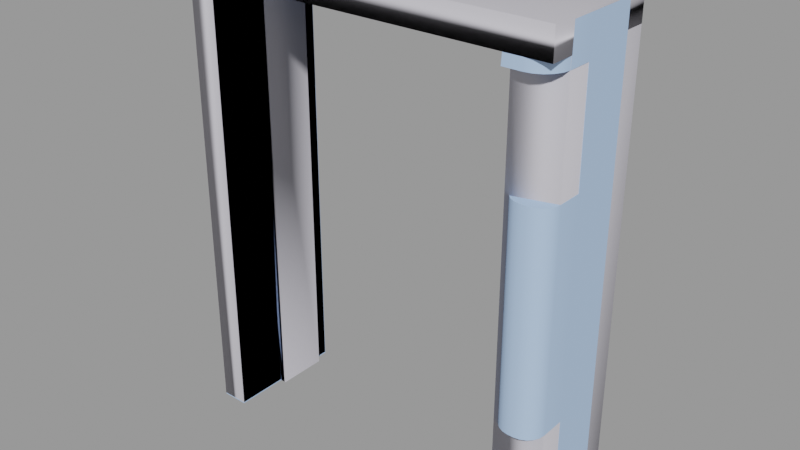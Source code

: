 # Source: blast_door_frame.blend  (saved by Blender 2.92.15; exported with 4.5.12 LTS)
import bpy
from mathutils import Matrix  # noqa: F401  (used for matrix-valued properties, if any)

bpy.ops.wm.read_factory_settings(use_empty=True)
scene = bpy.context.scene
scene.name = 'blast_door_frame.qc'

# ---- collections
col_blast_door_frame = bpy.data.collections.new('blast_door_frame'); scene.collection.children.link(col_blast_door_frame)

# ---- materials (node trees are filled in below, after node groups)
mat_blast_door_frame01 = bpy.data.materials.new('blast_door_frame01')
mat_blast_door_frame01.use_transparent_shadow = False
mat_blast_door_frame01.diffuse_color = (0.4254, 0.5917, 0.8677, 1.0)
mat_phy = bpy.data.materials.new('  phy')
mat_phy.use_transparent_shadow = False
mat_phy.diffuse_color = (0.6293, 0.6141, 0.6776, 1.0)

# ---- material node trees

# ---- meshes
me_blast_door_frame_reference = bpy.data.meshes.new('blast_door_frame_reference')
me_blast_door_frame_reference.from_pydata([(61.57, -17.99, 2.673), (47.68, -17.99, 2.673), (61.56, -17.97, -7e-06), (47.69, -17.97, -7e-06), (61.56, 13.06, 152.4), (55.47, 13.06, 152.4), (61.56, -4.26, 152.4), (60.03, -16.54, 152.4), (61.17, -14.31, 152.4), (61.56, -11.84, 152.4), (58.26, -18.31, 152.4), (56.03, -19.45, 152.4), (53.56, -19.84, 152.4), (47.8, -19.84, 152.4), (-59.38, 13.2, 152.4), (55.47, 19.88, 152.4), (-59.38, -19.86, 152.4), (45.88, 19.88, 152.4), (-59.38, 19.95, 152.4), (53.56, -19.91, 140.5), (47.64, -19.91, 140.5), (47.64, -4.26, 140.5), (61.61, -4.26, 140.5), (61.58, -11.91, 140.5), (56.03, -19.52, 140.5), (58.27, -18.39, 140.5), (60.04, -16.62, 140.5), (61.19, -14.39, 140.5), (47.68, -4.142, 2.673), (47.69, -4.142, -6e-06), (61.61, 12.88, 106.6), (61.61, -4.142, 106.6), (61.58, 12.87, 37.54), (61.58, -4.142, 37.54), (61.57, 12.96, 2.673), (61.57, -4.142, 2.673), (61.56, 12.89, -3.7e-05), (61.56, -4.142, -6e-06), (56.29, 12.89, -3.7e-05), (56.29, 19.8, -5e-06), (56.28, 12.96, 2.673), (56.28, 19.83, 2.673), (56.07, 12.87, 37.54), (56.07, 19.85, 37.54), (56.0, 12.88, 106.6), (56.0, 19.91, 106.6), (47.64, -12.07, 106.6), (47.93, -13.93, 106.6), (48.78, -15.6, 106.6), (50.11, -16.93, 106.6), (51.78, -17.78, 106.6), (53.64, -18.07, 106.6), (61.61, -12.07, 106.6), (55.61, -18.07, 106.6), (57.46, -17.78, 106.6), (59.14, -16.93, 106.6), (60.46, -15.6, 106.6), (61.32, -13.93, 106.6), (47.64, -4.142, 106.6), (47.8, -2.376, 144.0), (47.74, -2.376, -6e-06), (47.67, -4.142, 37.54), (47.69, 19.8, -5e-06), (47.68, 19.83, 2.673), (47.67, 19.85, 37.54), (47.64, 19.91, 106.6), (47.8, 19.87, 144.0), (-50.67, 19.95, 144.0), (-59.38, 19.95, -3e-06), (-50.67, 19.95, -3e-06), (61.58, -12.02, 37.54), (61.29, -13.87, 37.54), (60.44, -15.55, 37.54), (59.11, -16.87, 37.54), (57.44, -17.73, 37.54), (55.58, -18.02, 37.54), (53.66, -18.02, 37.54), (51.81, -17.73, 37.54), (50.14, -16.87, 37.54), (48.81, -15.55, 37.54), (47.96, -13.87, 37.54), (47.67, -12.02, 37.54), (47.8, -19.84, 144.0), (-50.67, -19.86, 144.0), (-59.38, -19.86, -5e-06), (-50.67, -19.86, -5e-06), (45.96, 14.59, -5e-06), (45.96, -2.376, -6e-06), (45.96, 14.59, 143.0), (45.96, -2.376, 143.0), (47.8, 14.59, 144.0), (47.74, 14.59, -5e-06), (-49.0, 14.59, 143.0), (-49.0, -2.376, 143.0), (-50.67, 14.59, 144.0), (-50.67, -2.376, 144.0), (-49.0, 14.59, -3e-06), (-49.0, -2.376, -4e-06), (-50.67, 14.59, -3e-06), (-50.67, -2.376, -4e-06)], [], [(0, 1, 2), (3, 2, 1), (4, 5, 6), (7, 8, 9), (10, 7, 9), (11, 10, 9), (12, 11, 9), (13, 12, 9), (14, 13, 9), (6, 14, 9), (5, 14, 6), (5, 15, 14), (16, 13, 14), (14, 17, 18), (15, 17, 14), (19, 20, 21), (22, 23, 21), (23, 19, 21), (19, 23, 24), (24, 23, 25), (25, 23, 26), (27, 26, 23), (28, 29, 1), (29, 3, 1), (4, 6, 30), (6, 9, 23), (22, 6, 23), (6, 22, 30), (22, 31, 30), (30, 31, 32), (32, 31, 33), (34, 32, 33), (35, 34, 33), (36, 34, 35), (37, 36, 35), (38, 39, 40), (39, 41, 40), (40, 41, 42), (43, 42, 41), (44, 42, 43), (45, 44, 43), (44, 45, 5), (5, 45, 15), (46, 47, 48), (46, 48, 49), (46, 49, 50), (46, 50, 51), (46, 51, 52), (51, 53, 52), (53, 54, 52), (54, 55, 52), (55, 56, 52), (56, 57, 52), (58, 46, 31), (31, 46, 52), (59, 60, 21), (21, 60, 58), (58, 60, 61), (28, 61, 60), (29, 28, 60), (39, 62, 41), (62, 63, 41), (41, 63, 43), (63, 64, 43), (45, 43, 64), (65, 45, 64), (66, 45, 65), (15, 45, 66), (15, 66, 17), (66, 67, 17), (18, 17, 67), (18, 67, 68), (68, 67, 69), (31, 52, 33), (52, 70, 33), (52, 71, 70), (57, 71, 52), (57, 72, 71), (56, 72, 57), (56, 73, 72), (55, 73, 56), (55, 54, 73), (54, 74, 73), (54, 53, 74), (53, 75, 74), (53, 51, 75), (75, 51, 76), (51, 77, 76), (50, 77, 51), (50, 49, 77), (49, 78, 77), (49, 48, 78), (48, 79, 78), (48, 47, 79), (47, 80, 79), (47, 46, 80), (46, 81, 80), (46, 58, 81), (58, 61, 81), (9, 8, 23), (8, 27, 23), (8, 7, 27), (7, 26, 27), (7, 10, 26), (10, 25, 26), (10, 11, 25), (11, 24, 25), (11, 12, 24), (12, 19, 24), (19, 12, 82), (20, 19, 82), (12, 13, 82), (82, 13, 83), (16, 83, 13), (16, 84, 83), (85, 83, 84), (5, 4, 44), (44, 4, 30), (44, 30, 42), (42, 30, 32), (42, 32, 40), (34, 40, 32), (40, 34, 38), (36, 38, 34), (86, 87, 88), (87, 89, 88), (90, 91, 88), (91, 86, 88), (59, 89, 60), (87, 60, 89), (92, 88, 93), (88, 89, 93), (94, 90, 92), (90, 88, 92), (59, 95, 89), (93, 89, 95), (96, 92, 97), (92, 93, 97), (94, 92, 98), (98, 92, 96), (95, 99, 93), (97, 93, 99), (99, 95, 85), (95, 83, 85), (95, 59, 83), (59, 82, 83), (91, 90, 62), (62, 90, 63), (63, 90, 64), (64, 90, 65), (90, 66, 65), (84, 16, 68), (16, 14, 68), (18, 68, 14), (21, 58, 22), (58, 31, 22), (1, 0, 28), (0, 35, 28), (72, 73, 74), (71, 72, 74), (70, 71, 74), (75, 70, 74), (70, 75, 81), (33, 70, 81), (61, 33, 81), (75, 76, 81), (81, 76, 80), (76, 77, 80), (77, 78, 80), (78, 79, 80), (37, 35, 2), (2, 35, 0), (59, 21, 82), (21, 20, 82), (67, 66, 94), (66, 90, 94), (69, 67, 98), (67, 94, 98), (61, 28, 33), (28, 35, 33)])
me_blast_door_frame_reference.polygons.foreach_set('use_smooth', [True] * 180)
_k = set([(0, 1), (0, 2), (0, 35), (1, 2), (1, 3), (1, 28), (4, 5), (4, 6), (4, 30), (5, 15), (5, 44), (6, 9), (7, 8), (7, 10), (8, 9), (10, 11), (11, 12), (12, 13), (13, 16), (14, 16), (14, 18), (15, 17), (15, 45), (16, 84), (17, 18), (18, 68), (19, 20), (19, 24), (20, 21), (20, 82), (21, 22), (21, 58), (21, 59), (22, 23), (22, 31), (23, 27), (24, 25), (25, 26), (26, 27), (28, 29), (28, 35), (28, 61), (30, 32), (31, 52), (31, 58), (32, 34), (33, 35), (33, 61), (33, 70), (34, 36), (34, 38), (35, 36), (38, 40), (39, 40), (39, 41), (40, 42), (41, 43), (41, 62), (42, 44), (43, 45), (46, 47), (46, 58), (47, 48), (48, 49), (49, 50), (50, 51), (51, 53), (52, 57), (53, 54), (54, 55), (55, 56), (56, 57), (59, 60), (59, 82), (59, 95), (60, 89), (61, 81), (62, 63), (63, 64), (64, 65), (65, 66), (66, 67), (66, 90), (67, 68), (67, 69), (67, 94), (70, 71), (71, 72), (72, 73), (73, 74), (74, 75), (75, 76), (76, 77), (77, 78), (78, 79), (79, 80), (80, 81), (82, 83), (83, 85), (83, 95), (86, 88), (87, 88), (87, 89), (88, 89), (88, 92), (89, 93), (90, 91), (90, 94), (92, 93), (92, 96), (92, 98), (93, 97), (94, 98), (95, 99)])
me_blast_door_frame_reference.attributes.new('sharp_edge', 'BOOLEAN', 'EDGE').data.foreach_set('value', [ (min(e.vertices), max(e.vertices)) in _k for e in me_blast_door_frame_reference.edges])
_uv = me_blast_door_frame_reference.uv_layers.new(name='UVMap')
_uv.uv.foreach_set('vector', [0.8168, 0.2954, 0.8162, 0.3579, 0.805, 0.2965, 0.8044, 0.3578, 0.805, 0.2965, 0.8162, 0.3579, 0.5393, 0.82, 0.5393, 0.8107, 0.5563, 0.82, 0.5707, 0.8177, 0.5673, 0.8194, 0.5636, 0.82, 0.5734, 0.815, 0.5707, 0.8177, 0.5636, 0.82, 0.5751, 0.8116, 0.5734, 0.815, 0.5636, 0.82, 0.5757, 0.8078, 0.5751, 0.8116, 0.5636, 0.82, 0.5757, 0.799, 0.5757, 0.8078, 0.5636, 0.82, 0.5398, 0.6359, 0.5757, 0.799, 0.5636, 0.82, 0.5563, 0.82, 0.5398, 0.6359, 0.5636, 0.82, 0.5393, 0.8107, 0.5398, 0.6359, 0.5563, 0.82, 0.5393, 0.8107, 0.5326, 0.8107, 0.5398, 0.6359, 0.5758, 0.6359, 0.5757, 0.799, 0.5398, 0.6359, 0.5398, 0.6359, 0.5326, 0.7961, 0.5325, 0.6359, 0.5326, 0.8107, 0.5326, 0.7961, 0.5398, 0.6359, 0.562, 0.2125, 0.5345, 0.2125, 0.5345, 0.1396, 0.5995, 0.1396, 0.5994, 0.1753, 0.5345, 0.1396, 0.5994, 0.1753, 0.562, 0.2125, 0.5345, 0.1396, 0.562, 0.2125, 0.5994, 0.1753, 0.5736, 0.2107, 0.5736, 0.2107, 0.5994, 0.1753, 0.584, 0.2054, 0.584, 0.2054, 0.5994, 0.1753, 0.5922, 0.1972, 0.5975, 0.1868, 0.5922, 0.1972, 0.5994, 0.1753, 0.8668, 0.1235, 0.871, 0.1232, 0.8681, 0.1427, 0.871, 0.1232, 0.8724, 0.1424, 0.8681, 0.1427, 0.1991, 0.9061, 0.09838, 0.9061, 0.1981, 0.6395, 0.09838, 0.9061, 0.05429, 0.9061, 0.05383, 0.837, 0.09838, 0.837, 0.09838, 0.9061, 0.05383, 0.837, 0.09838, 0.9061, 0.09838, 0.837, 0.1981, 0.6395, 0.09838, 0.837, 0.09906, 0.6395, 0.1981, 0.6395, 0.1981, 0.6395, 0.09906, 0.6395, 0.1981, 0.2376, 0.1981, 0.2376, 0.09906, 0.6395, 0.09907, 0.2376, 0.1986, 0.03471, 0.1981, 0.2376, 0.09907, 0.2376, 0.09907, 0.03471, 0.1986, 0.03471, 0.09907, 0.2376, 0.1982, 0.01915, 0.1986, 0.03471, 0.09907, 0.03471, 0.09907, 0.01915, 0.1982, 0.01915, 0.09907, 0.03471, 0.416, 0.2185, 0.4322, 0.2186, 0.4162, 0.2306, 0.4322, 0.2186, 0.4322, 0.2306, 0.4162, 0.2306, 0.4162, 0.2306, 0.4322, 0.2306, 0.4157, 0.3873, 0.4322, 0.3873, 0.4157, 0.3873, 0.4322, 0.2306, 0.4156, 0.6978, 0.4157, 0.3873, 0.4322, 0.3873, 0.4322, 0.6978, 0.4156, 0.6978, 0.4322, 0.3873, 0.4156, 0.6978, 0.4322, 0.6978, 0.4141, 0.9034, 0.4141, 0.9034, 0.4322, 0.6978, 0.4321, 0.9038, 0.5959, 0.2515, 0.5946, 0.2595, 0.5909, 0.2667, 0.5959, 0.2515, 0.5909, 0.2667, 0.5852, 0.2724, 0.5959, 0.2515, 0.5852, 0.2724, 0.578, 0.276, 0.5959, 0.2515, 0.578, 0.276, 0.5701, 0.2773, 0.5959, 0.2515, 0.5701, 0.2773, 0.5358, 0.2515, 0.5701, 0.2773, 0.5616, 0.2773, 0.5358, 0.2515, 0.5616, 0.2773, 0.5536, 0.276, 0.5358, 0.2515, 0.5536, 0.276, 0.5464, 0.2724, 0.5358, 0.2515, 0.5464, 0.2724, 0.5407, 0.2667, 0.5358, 0.2515, 0.5407, 0.2667, 0.537, 0.2595, 0.5358, 0.2515, 0.5959, 0.2252, 0.5959, 0.2515, 0.5358, 0.2252, 0.5358, 0.2252, 0.5959, 0.2515, 0.5358, 0.2515, 0.3675, 0.1167, 0.8762, 0.1172, 0.3798, 0.1234, 0.3798, 0.1234, 0.8762, 0.1172, 0.4996, 0.1237, 0.4996, 0.1237, 0.8762, 0.1172, 0.7436, 0.1236, 0.8668, 0.1235, 0.7436, 0.1236, 0.8762, 0.1172, 0.871, 0.1232, 0.8668, 0.1235, 0.8762, 0.1172, 0.4559, 0.2185, 0.4946, 0.2185, 0.4561, 0.2306, 0.4946, 0.2185, 0.4947, 0.2305, 0.4561, 0.2306, 0.4561, 0.2306, 0.4947, 0.2305, 0.4571, 0.3873, 0.4947, 0.2305, 0.4948, 0.3873, 0.4571, 0.3873, 0.4575, 0.6978, 0.4571, 0.3873, 0.4948, 0.3873, 0.4951, 0.6978, 0.4575, 0.6978, 0.4948, 0.3873, 0.4941, 0.8661, 0.4575, 0.6978, 0.4951, 0.6978, 0.4595, 0.9038, 0.4575, 0.6978, 0.4941, 0.8661, 0.4595, 0.9038, 0.4941, 0.8661, 0.5026, 0.9039, 0.4941, 0.8661, 0.9369, 0.8669, 0.5026, 0.9039, 0.976, 0.9047, 0.5026, 0.9039, 0.9369, 0.8669, 0.976, 0.9047, 0.9369, 0.8669, 0.9773, 0.2193, 0.9773, 0.2193, 0.9369, 0.8669, 0.9381, 0.2192, 0.2473, 0.5625, 0.2772, 0.5624, 0.2481, 0.8996, 0.2772, 0.5624, 0.2777, 0.8995, 0.2481, 0.8996, 0.2772, 0.5624, 0.2868, 0.8995, 0.2777, 0.8995, 0.2863, 0.5624, 0.2868, 0.8995, 0.2772, 0.5624, 0.2863, 0.5624, 0.296, 0.8995, 0.2868, 0.8995, 0.2955, 0.5624, 0.296, 0.8995, 0.2863, 0.5624, 0.2955, 0.5624, 0.3052, 0.8994, 0.296, 0.8995, 0.3047, 0.5624, 0.3052, 0.8994, 0.2955, 0.5624, 0.3047, 0.5624, 0.3138, 0.5624, 0.3052, 0.8994, 0.3138, 0.5624, 0.3143, 0.8994, 0.3052, 0.8994, 0.3138, 0.5624, 0.323, 0.5623, 0.3143, 0.8994, 0.323, 0.5623, 0.3235, 0.8994, 0.3143, 0.8994, 0.323, 0.5623, 0.3326, 0.5623, 0.3235, 0.8994, 0.3235, 0.8994, 0.3326, 0.5623, 0.3329, 0.8994, 0.3326, 0.5623, 0.342, 0.8994, 0.3329, 0.8994, 0.3418, 0.5623, 0.342, 0.8994, 0.3326, 0.5623, 0.3418, 0.5623, 0.3509, 0.5623, 0.342, 0.8994, 0.3509, 0.5623, 0.3512, 0.8994, 0.342, 0.8994, 0.3509, 0.5623, 0.3601, 0.5623, 0.3512, 0.8994, 0.3601, 0.5623, 0.3603, 0.8994, 0.3512, 0.8994, 0.3601, 0.5623, 0.3692, 0.5623, 0.3603, 0.8994, 0.3692, 0.5623, 0.3695, 0.8994, 0.3603, 0.8994, 0.3692, 0.5623, 0.3784, 0.5623, 0.3695, 0.8994, 0.3784, 0.5623, 0.3787, 0.8994, 0.3695, 0.8994, 0.3784, 0.5623, 0.4082, 0.5623, 0.3787, 0.8994, 0.4082, 0.5623, 0.4082, 0.8994, 0.3787, 0.8994, 0.2591, 0.5544, 0.2592, 0.5436, 0.3106, 0.5545, 0.2592, 0.5436, 0.3107, 0.5436, 0.3106, 0.5545, 0.2592, 0.5436, 0.2592, 0.5327, 0.3107, 0.5436, 0.2592, 0.5327, 0.3108, 0.5327, 0.3107, 0.5436, 0.2592, 0.5327, 0.2593, 0.5218, 0.3108, 0.5327, 0.2593, 0.5218, 0.3108, 0.5218, 0.3108, 0.5327, 0.2593, 0.5218, 0.2593, 0.511, 0.3108, 0.5218, 0.2593, 0.511, 0.3109, 0.511, 0.3108, 0.5218, 0.2593, 0.511, 0.2593, 0.5001, 0.3109, 0.511, 0.2593, 0.5001, 0.3109, 0.5001, 0.3109, 0.511, 0.3109, 0.5001, 0.2593, 0.5001, 0.2958, 0.4751, 0.3109, 0.4744, 0.3109, 0.5001, 0.2958, 0.4751, 0.2593, 0.5001, 0.2593, 0.4751, 0.2958, 0.4751, 0.2958, 0.4751, 0.2593, 0.4751, 0.2958, 0.04752, 0.2593, 0.009697, 0.2958, 0.04752, 0.2593, 0.4751, 0.2593, 0.009697, 0.9211, 0.009697, 0.2958, 0.04752, 0.9211, 0.04752, 0.2958, 0.04752, 0.9211, 0.009697, 0.4595, 0.9038, 0.4321, 0.9038, 0.4575, 0.6978, 0.4575, 0.6978, 0.4321, 0.9038, 0.4322, 0.6978, 0.4575, 0.6978, 0.4322, 0.6978, 0.4571, 0.3873, 0.4571, 0.3873, 0.4322, 0.6978, 0.4322, 0.3873, 0.4571, 0.3873, 0.4322, 0.3873, 0.4561, 0.2306, 0.4322, 0.2306, 0.4561, 0.2306, 0.4322, 0.3873, 0.4561, 0.2306, 0.4322, 0.2306, 0.4559, 0.2185, 0.4322, 0.2186, 0.4559, 0.2185, 0.4322, 0.2306, 0.725, 0.1468, 0.7526, 0.1468, 0.7253, 0.824, 0.7526, 0.1468, 0.7528, 0.824, 0.7253, 0.824, 0.6974, 0.8553, 0.6974, 0.1469, 0.7253, 0.824, 0.6974, 0.1469, 0.725, 0.1468, 0.7253, 0.824, 0.7807, 0.8553, 0.7528, 0.824, 0.7802, 0.1468, 0.7526, 0.1468, 0.7802, 0.1468, 0.7528, 0.824, 0.8164, 0.8241, 0.8164, 0.3935, 0.844, 0.8241, 0.8164, 0.3935, 0.844, 0.3935, 0.844, 0.8241, 0.7851, 0.85, 0.7851, 0.3656, 0.8164, 0.8241, 0.7851, 0.3656, 0.8164, 0.3935, 0.8164, 0.8241, 0.8753, 0.3656, 0.8753, 0.85, 0.844, 0.3935, 0.844, 0.8241, 0.844, 0.3935, 0.8753, 0.85, 0.6577, 0.1397, 0.6577, 0.8168, 0.6301, 0.1397, 0.6577, 0.8168, 0.6301, 0.8168, 0.6301, 0.1397, 0.6836, 0.8482, 0.6577, 0.8168, 0.6836, 0.1397, 0.6836, 0.1397, 0.6577, 0.8168, 0.6577, 0.1397, 0.6042, 0.8482, 0.6042, 0.1397, 0.6301, 0.8168, 0.6301, 0.1397, 0.6301, 0.8168, 0.6042, 0.1397, 0.9689, 0.9876, 0.4115, 0.9876, 0.9689, 0.9199, 0.4115, 0.9876, 0.4115, 0.9199, 0.9689, 0.9199, 0.4115, 0.9876, 0.0305, 0.9876, 0.4115, 0.9199, 0.0305, 0.9876, 0.0305, 0.92, 0.4115, 0.9199, 0.3646, 0.06674, 0.9965, 0.0667, 0.3646, 0.08959, 0.3646, 0.08959, 0.9965, 0.0667, 0.3764, 0.08971, 0.3764, 0.08971, 0.9965, 0.0667, 0.5293, 0.08982, 0.5293, 0.08982, 0.9965, 0.0667, 0.8324, 0.09005, 0.9965, 0.0667, 0.9965, 0.08986, 0.8324, 0.09005, 0.5758, 0.4039, 0.5758, 0.6359, 0.5325, 0.4039, 0.5758, 0.6359, 0.5398, 0.6359, 0.5325, 0.4039, 0.5325, 0.6359, 0.5325, 0.4039, 0.5398, 0.6359, 0.01706, 0.8367, 0.01776, 0.6393, 0.09838, 0.837, 0.01776, 0.6393, 0.09906, 0.6395, 0.09838, 0.837, 0.8726, 0.2939, 0.8168, 0.2954, 0.8723, 0.2456, 0.8168, 0.2954, 0.8165, 0.2447, 0.8723, 0.2456, 0.5928, 0.3272, 0.5869, 0.3331, 0.5794, 0.3369, 0.5966, 0.3198, 0.5928, 0.3272, 0.5794, 0.3369, 0.5979, 0.3115, 0.5966, 0.3198, 0.5794, 0.3369, 0.5712, 0.3382, 0.5979, 0.3115, 0.5794, 0.3369, 0.5979, 0.3115, 0.5712, 0.3382, 0.536, 0.3115, 0.5979, 0.2846, 0.5979, 0.3115, 0.536, 0.3115, 0.536, 0.2846, 0.5979, 0.2846, 0.536, 0.3115, 0.5712, 0.3382, 0.5627, 0.3382, 0.536, 0.3115, 0.536, 0.3115, 0.5627, 0.3382, 0.5373, 0.3198, 0.5627, 0.3382, 0.5544, 0.3369, 0.5373, 0.3198, 0.5544, 0.3369, 0.547, 0.3331, 0.5373, 0.3198, 0.547, 0.3331, 0.5411, 0.3272, 0.5373, 0.3198, 0.8047, 0.2435, 0.8165, 0.2447, 0.805, 0.2965, 0.805, 0.2965, 0.8165, 0.2447, 0.8168, 0.2954, 0.3675, 0.1167, 0.3798, 0.1234, 0.3673, 0.1784, 0.3798, 0.1234, 0.3796, 0.1787, 0.3673, 0.1784, 0.2412, 0.5372, 0.241, 0.8979, 0.2201, 0.5372, 0.241, 0.8979, 0.2201, 0.8979, 0.2201, 0.5372, 0.2412, 0.009648, 0.2412, 0.5372, 0.2201, 0.009648, 0.2412, 0.5372, 0.2201, 0.5372, 0.2201, 0.009648, 0.01806, 0.2376, 0.01822, 0.03468, 0.09907, 0.2376, 0.01822, 0.03468, 0.09907, 0.03471, 0.09907, 0.2376])
_uv.active_render = True
_uv = me_blast_door_frame_reference.uv_layers.new(name='lightmap')
_uv.uv.foreach_set('vector', [0.4936, 0.5151, 0.4936, 0.4321, 0.4751, 0.5151, 0.4741, 0.4311, 0.4741, 0.5141, 0.4926, 0.4311, 0.3861, 0.5151, 0.3461, 0.5151, 0.3861, 0.4321, 0.8807, 0.8622, 0.8807, 0.8807, 0.873, 0.8807, 0.8622, 0.8807, 0.87, 0.8807, 0.87, 0.8622, 0.3999, 0.3861, 0.4076, 0.3861, 0.4076, 0.3461, 0.3891, 0.3861, 0.3968, 0.3861, 0.3968, 0.3461, 0.3431, 0.7762, 0.3431, 0.8162, 0.002002, 0.8162, 0.3461, 0.6872, 0.6872, 0.6872, 0.6872, 0.6042, 0.001001, 0.7752, 0.3421, 0.7752, 0.001001, 0.8152, 0.5151, 0.3431, 0.5151, 0.002002, 0.3461, 0.3431, 0.8162, 0.6872, 0.7762, 0.6872, 0.8162, 0.3461, 0.3451, 0.001001, 0.3451, 0.3421, 0.5141, 0.001001, 0.3451, 0.6862, 0.6862, 0.6032, 0.3451, 0.6032, 0.8152, 0.3451, 0.7752, 0.3451, 0.7752, 0.6862, 0.3851, 0.4311, 0.3451, 0.4311, 0.3451, 0.5141, 0.4291, 0.5151, 0.3891, 0.5151, 0.4291, 0.4321, 0.6872, 0.5151, 0.6872, 0.4321, 0.5181, 0.5151, 0.3958, 0.3451, 0.3881, 0.3851, 0.3881, 0.3451, 0.4066, 0.3451, 0.3989, 0.3851, 0.3989, 0.3451, 0.4106, 0.3861, 0.4291, 0.3461, 0.4291, 0.3861, 0.8612, 0.8612, 0.869, 0.8612, 0.8612, 0.8797, 0.4721, 0.5151, 0.4536, 0.5151, 0.4721, 0.4321, 0.4506, 0.4321, 0.4506, 0.5151, 0.4321, 0.5151, 0.5171, 0.4311, 0.5171, 0.5141, 0.6862, 0.4311, 0.4281, 0.4311, 0.3881, 0.4311, 0.3881, 0.5141, 0.5151, 0.4291, 0.5151, 0.3461, 0.4751, 0.4291, 0.5181, 0.9022, 0.6011, 0.9022, 0.6011, 0.7332, 0.5181, 0.4291, 0.6872, 0.4291, 0.6872, 0.3461, 0.7732, 0.6872, 0.6902, 0.6872, 0.7732, 0.3461, 0.7722, 0.3451, 0.6892, 0.6862, 0.6892, 0.3451, 0.5151, 0.6902, 0.5151, 0.8592, 0.4321, 0.8592, 0.5171, 0.3451, 0.5171, 0.4281, 0.6862, 0.3451, 0.4966, 0.5151, 0.5151, 0.5151, 0.5151, 0.4321, 0.4956, 0.4311, 0.4956, 0.5141, 0.5141, 0.4311, 0.4096, 0.3451, 0.4096, 0.3851, 0.4281, 0.3451, 0.3676, 0.3861, 0.3861, 0.3861, 0.3861, 0.3461, 0.7732, 0.8807, 0.7732, 0.8622, 0.6042, 0.8807, 0.4311, 0.6892, 0.5141, 0.6892, 0.4311, 0.8582, 0.002002, 0.7732, 0.3431, 0.7732, 0.3431, 0.7332, 0.001001, 0.7322, 0.001001, 0.7722, 0.3421, 0.7322, 0.8592, 0.6872, 0.8192, 0.6872, 0.8592, 0.3461, 0.8582, 0.3451, 0.8182, 0.6862, 0.8182, 0.3451, 0.7224, 0.8915, 0.7302, 0.8915, 0.7302, 0.8837, 0.6549, 0.8837, 0.6549, 0.9022, 0.6472, 0.9022, 0.3753, 0.3891, 0.3753, 0.4291, 0.3676, 0.4291, 0.3861, 0.3891, 0.3861, 0.4291, 0.3783, 0.4291, 0.8622, 0.7302, 0.9022, 0.7302, 0.9022, 0.6902, 0.3461, 0.4291, 0.3538, 0.4291, 0.3538, 0.3891, 0.3568, 0.4291, 0.3646, 0.4291, 0.3646, 0.3891, 0.7087, 0.8837, 0.7087, 0.8915, 0.6687, 0.8915, 0.6579, 0.9022, 0.6657, 0.9022, 0.6657, 0.8837, 0.7194, 0.8837, 0.7194, 0.8915, 0.7117, 0.8915, 0.4721, 0.4291, 0.4321, 0.4291, 0.4721, 0.3461, 0.4711, 0.3451, 0.4311, 0.4281, 0.4311, 0.3451, 0.9482, 0.3431, 0.9667, 0.002002, 0.9667, 0.3431, 0.3431, 0.3461, 0.002002, 0.5151, 0.3431, 0.5151, 0.171, 0.002002, 0.002002, 0.3431, 0.171, 0.3431, 0.6032, 0.8612, 0.7722, 0.8612, 0.6032, 0.8797, 0.872, 0.8612, 0.872, 0.8797, 0.8797, 0.8612, 0.3646, 0.3861, 0.3646, 0.3461, 0.3461, 0.3861, 0.3636, 0.3451, 0.3451, 0.3451, 0.3451, 0.3851, 0.9452, 0.6872, 0.9052, 0.6872, 0.9452, 0.5181, 0.9042, 0.6862, 0.9042, 0.5171, 0.9442, 0.5171, 0.5181, 0.7302, 0.8592, 0.7302, 0.8592, 0.6902, 0.5171, 0.6892, 0.5171, 0.7292, 0.8582, 0.6892, 0.3461, 0.9022, 0.5151, 0.8622, 0.5151, 0.9022, 0.6001, 0.7322, 0.5171, 0.9012, 0.5171, 0.7322, 0.4741, 0.4281, 0.5141, 0.3451, 0.4741, 0.3451, 0.3431, 0.9052, 0.002002, 0.9452, 0.3431, 0.9452, 0.7762, 0.3431, 0.8592, 0.002002, 0.8592, 0.3431, 0.6872, 0.5181, 0.6872, 0.6011, 0.3461, 0.6011, 0.9452, 0.7332, 0.6042, 0.7732, 0.9452, 0.7732, 0.9022, 0.6872, 0.8622, 0.6872, 0.9022, 0.3461, 0.002002, 0.9022, 0.3431, 0.9022, 0.3431, 0.8622, 0.002002, 0.9882, 0.3431, 0.9805, 0.3431, 0.9882, 0.9882, 0.3431, 0.9882, 0.002002, 0.9805, 0.3431, 0.002002, 0.9775, 0.3431, 0.9697, 0.3431, 0.9775, 0.001001, 0.9687, 0.3421, 0.9687, 0.001001, 0.9765, 0.9775, 0.3461, 0.9697, 0.6872, 0.9775, 0.6872, 0.9687, 0.3451, 0.9687, 0.6862, 0.9765, 0.3451, 0.3431, 0.9667, 0.3431, 0.959, 0.002002, 0.9667, 0.9775, 0.002002, 0.9775, 0.3431, 0.9697, 0.3431, 0.6872, 0.9667, 0.6872, 0.959, 0.3461, 0.9667, 0.6862, 0.958, 0.3451, 0.958, 0.3451, 0.9657, 0.9687, 0.001001, 0.9765, 0.001001, 0.9687, 0.3421, 0.001001, 0.9657, 0.3421, 0.958, 0.001001, 0.958, 0.9667, 0.3461, 0.959, 0.6872, 0.9667, 0.6872, 0.958, 0.3451, 0.958, 0.6862, 0.9657, 0.3451, 0.6872, 0.956, 0.6872, 0.9482, 0.3461, 0.956, 0.6862, 0.9472, 0.3451, 0.9472, 0.3451, 0.955, 0.956, 0.6872, 0.9482, 0.6872, 0.956, 0.3461, 0.9472, 0.6862, 0.9472, 0.3451, 0.955, 0.3451, 0.3431, 0.956, 0.3431, 0.9482, 0.002002, 0.956, 0.3421, 0.9472, 0.001001, 0.9472, 0.001001, 0.955, 0.9795, 0.001001, 0.9872, 0.001001, 0.9795, 0.3421, 0.3421, 0.9795, 0.001001, 0.9795, 0.001001, 0.9872, 0.8612, 0.3451, 0.9012, 0.3451, 0.8612, 0.6862, 0.3421, 0.8612, 0.001001, 0.8612, 0.001001, 0.9012, 0.8055, 0.9452, 0.7977, 0.9452, 0.8055, 0.8622, 0.8162, 0.8622, 0.8162, 0.9452, 0.8085, 0.9452, 0.7967, 0.8612, 0.8044, 0.8612, 0.7967, 0.9442, 0.8075, 0.9442, 0.8075, 0.8612, 0.8152, 0.8612, 0.7839, 0.9452, 0.7762, 0.9452, 0.7839, 0.8622, 0.7752, 0.9442, 0.7752, 0.8612, 0.7829, 0.8612, 0.7947, 0.9452, 0.7869, 0.9452, 0.7947, 0.8622, 0.7859, 0.9442, 0.7859, 0.8612, 0.7937, 0.8612, 0.8915, 0.8592, 0.8837, 0.8592, 0.8915, 0.7762, 0.8827, 0.8582, 0.8827, 0.7752, 0.8905, 0.7752, 0.3891, 0.4291, 0.4291, 0.3891, 0.4291, 0.4291, 0.3666, 0.3451, 0.3666, 0.3851, 0.3851, 0.3451, 0.4281, 0.3881, 0.3881, 0.3881, 0.3881, 0.4281, 0.001001, 0.9042, 0.001001, 0.9442, 0.3421, 0.9042, 0.8582, 0.001001, 0.7752, 0.001001, 0.7752, 0.3421, 0.3431, 0.6902, 0.002002, 0.7302, 0.3431, 0.7302, 0.3451, 0.5171, 0.6862, 0.5171, 0.3451, 0.6001, 0.9452, 0.3431, 0.9052, 0.3431, 0.9452, 0.002002, 0.9442, 0.001001, 0.9042, 0.3421, 0.9042, 0.001001, 0.6872, 0.9452, 0.6872, 0.9052, 0.3461, 0.9452, 0.3451, 0.9442, 0.6862, 0.9042, 0.3451, 0.9042, 0.9452, 0.5151, 0.9052, 0.5151, 0.9452, 0.3461, 0.9042, 0.3451, 0.9442, 0.3451, 0.9042, 0.5141, 0.6442, 0.9022, 0.6042, 0.9022, 0.6442, 0.8837, 0.6032, 0.8827, 0.6432, 0.8827, 0.6032, 0.9012, 0.3431, 0.6011, 0.3431, 0.5181, 0.002002, 0.6011, 0.7732, 0.002002, 0.7732, 0.3431, 0.6902, 0.3431, 0.9912, 0.6872, 0.999, 0.3461, 0.999, 0.6872, 0.6872, 0.9697, 0.6872, 0.9775, 0.3461, 0.9775, 0.9657, 0.001001, 0.9472, 0.001001, 0.9472, 0.3421, 0.3451, 0.9687, 0.3451, 0.9765, 0.6862, 0.9687, 0.6872, 0.3431, 0.6872, 0.002002, 0.6042, 0.3431, 0.6862, 0.001001, 0.6032, 0.001001, 0.6032, 0.3421, 0.3431, 0.9912, 0.002002, 0.999, 0.3431, 0.999, 0.9805, 0.6872, 0.9882, 0.6872, 0.9882, 0.3461, 0.001001, 0.998, 0.3421, 0.9902, 0.001001, 0.9902, 0.9795, 0.3451, 0.9795, 0.6862, 0.9872, 0.3451, 0.001001, 0.5171, 0.3421, 0.5171, 0.001001, 0.6001, 0.7722, 0.001001, 0.6892, 0.001001, 0.6892, 0.3421, 0.6872, 0.9805, 0.6872, 0.9882, 0.3461, 0.9882, 0.9912, 0.3431, 0.999, 0.002002, 0.999, 0.3431, 0.3451, 0.9872, 0.6862, 0.9795, 0.3451, 0.9795, 0.9902, 0.001001, 0.9902, 0.3421, 0.998, 0.001001, 0.3431, 0.6872, 0.002002, 0.6872, 0.3431, 0.6042, 0.001001, 0.6862, 0.001001, 0.6032, 0.3421, 0.6032, 0.6011, 0.3431, 0.6011, 0.002002, 0.5181, 0.3431, 0.6001, 0.001001, 0.5171, 0.001001, 0.5171, 0.3421, 0.6032, 0.7322, 0.9442, 0.7322, 0.6032, 0.7722, 0.998, 0.3451, 0.9902, 0.6862, 0.9902, 0.3451, 0.001001, 0.5141, 0.3421, 0.3451, 0.001001, 0.3451, 0.001001, 0.3421, 0.17, 0.001001, 0.001001, 0.001001, 0.3451, 0.9012, 0.3451, 0.8612, 0.5141, 0.8612, 0.3431, 0.3431, 0.3431, 0.002002, 0.174, 0.3431, 0.3421, 0.001001, 0.173, 0.001001, 0.173, 0.3421, 0.001001, 0.6892, 0.3421, 0.6892, 0.001001, 0.7292, 0.4291, 0.8592, 0.4291, 0.6902, 0.3461, 0.8592, 0.4281, 0.6892, 0.3451, 0.6892, 0.3451, 0.8582, 0.8592, 0.8592, 0.8592, 0.7762, 0.7762, 0.8592, 0.8582, 0.7752, 0.7752, 0.7752, 0.7752, 0.8582, 0.7292, 0.8827, 0.7214, 0.8827, 0.7214, 0.8905, 0.6539, 0.8827, 0.6462, 0.8827, 0.6462, 0.9012, 0.3743, 0.3881, 0.3666, 0.3881, 0.3666, 0.4281, 0.3851, 0.3881, 0.3773, 0.4281, 0.3773, 0.3881, 0.9012, 0.6892, 0.8612, 0.6892, 0.8612, 0.7292, 0.8192, 0.9452, 0.8592, 0.9452, 0.8592, 0.8622, 0.8182, 0.8612, 0.8182, 0.9442, 0.8582, 0.8612, 0.3528, 0.3881, 0.3451, 0.3881, 0.3451, 0.4281, 0.3636, 0.3881, 0.3558, 0.4281, 0.3558, 0.3881, 0.6677, 0.8905, 0.6677, 0.8827, 0.7077, 0.8827, 0.6647, 0.8827, 0.6569, 0.8827, 0.6569, 0.9012, 0.7184, 0.8827, 0.7107, 0.8827, 0.7107, 0.8905, 0.4311, 0.4311, 0.4496, 0.4311, 0.4311, 0.5141, 0.4711, 0.4311, 0.4526, 0.5141, 0.4526, 0.4311, 0.8622, 0.8592, 0.8807, 0.8592, 0.8807, 0.7762, 0.8612, 0.8582, 0.8612, 0.7752, 0.8797, 0.7752, 0.3431, 0.8592, 0.002002, 0.8592, 0.3431, 0.8192, 0.001001, 0.8582, 0.001001, 0.8182, 0.3421, 0.8182, 0.9022, 0.3431, 0.9022, 0.002002, 0.8622, 0.3431, 0.9012, 0.001001, 0.8612, 0.001001, 0.8612, 0.3421, 0.7732, 0.8592, 0.6042, 0.8592, 0.7732, 0.7762, 0.6032, 0.8582, 0.6032, 0.7752, 0.7722, 0.7752])
me_blast_door_frame_reference.materials.append(mat_blast_door_frame01)
me_blast_door_frame_reference.use_remesh_fix_poles = True
me_blast_door_frame_reference.use_remesh_preserve_attributes = False
me_blast_door_frame_reference.use_mirror_vertex_groups = False
me_blast_door_frame_reference.update()
me_blast_door_frame_reference.normals_split_custom_set([tuple(v) for v in zip(*[iter([-1.374e-07, -1.0, -0.009672, -1.374e-07, -1.0, -0.009672, -1.374e-07, -1.0, -0.009672, 0.0, -1.0, -0.00967, 0.0, -1.0, -0.00967, 0.0, -1.0, -0.00967, -4.635e-06, 2.644e-06, 1.0, -1.264e-06, 6.795e-07, 1.0, -4.984e-07, 9.119e-07, 1.0, -1.877e-05, 0.0, 1.0, 3.153e-05, 0.0, 1.0, 7.927e-07, 3.919e-08, 1.0, -2.414e-06, 0.0, 1.0, -1.877e-05, 0.0, 1.0, 7.927e-07, 3.919e-08, 1.0, 0.0, 0.0, 1.0, -2.414e-06, 0.0, 1.0, 7.927e-07, 3.919e-08, 1.0, 4.181e-06, 0.0, 1.0, 0.0, 0.0, 1.0, 7.927e-07, 3.919e-08, 1.0, 3.653e-07, 1.619e-07, 1.0, 4.181e-06, 0.0, 1.0, 7.927e-07, 3.919e-08, 1.0, 1.326e-07, 2.313e-07, 1.0, 3.653e-07, 1.619e-07, 1.0, 7.927e-07, 3.919e-08, 1.0, -4.984e-07, 9.119e-07, 1.0, 1.326e-07, 2.313e-07, 1.0, 7.927e-07, 3.919e-08, 1.0, -1.264e-06, 6.795e-07, 1.0, 1.326e-07, 2.313e-07, 1.0, -4.984e-07, 9.119e-07, 1.0, -1.264e-06, 6.795e-07, 1.0, -1.501e-07, -2.155e-06, 1.0, 1.326e-07, 2.313e-07, 1.0, 2.756e-07, 4.615e-07, 1.0, 3.653e-07, 1.619e-07, 1.0, 1.326e-07, 2.313e-07, 1.0, 1.326e-07, 2.313e-07, 1.0, 1.969e-09, 0.0, 1.0, 9.671e-08, 0.0, 1.0, -1.501e-07, -2.155e-06, 1.0, 1.969e-09, 0.0, 1.0, 1.326e-07, 2.313e-07, 1.0, 1.086e-06, 0.0, -1.0, 0.0, 0.0, -1.0, 1.271e-06, 0.0, -1.0, 0.0, 0.0, -1.0, -2.694e-06, 0.0, -1.0, 1.271e-06, 0.0, -1.0, -2.694e-06, 0.0, -1.0, 1.086e-06, 0.0, -1.0, 1.271e-06, 0.0, -1.0, 1.086e-06, 0.0, -1.0, -2.694e-06, 0.0, -1.0, -1.898e-06, 0.0, -1.0, -1.898e-06, 0.0, -1.0, -2.694e-06, 0.0, -1.0, -1.015e-05, 0.0, -1.0, -1.015e-05, 0.0, -1.0, -2.694e-06, 0.0, -1.0, -3.493e-06, 0.0, -1.0, -6.304e-05, 0.0, -1.0, -3.493e-06, 0.0, -1.0, -2.694e-06, 0.0, -1.0, -1.0, -1.648e-06, -0.004895, -1.0, -1.749e-06, -0.004895, -1.0, -2.376e-06, -0.004894, -1.0, -1.749e-06, -0.004895, -1.0, -2.477e-06, -0.004894, -1.0, -2.376e-06, -0.004894, 1.0, 0.0008629, 0.001148, 1.0, -0.001642, 0.003336, 1.0, 0.0009593, 0.0009232, 1.0, -0.001642, 0.003336, 0.9968, -0.07997, 0.003149, 0.9968, -0.08032, 0.003173, 1.0, -0.001666, 0.00336, 1.0, -0.001642, 0.003336, 0.9968, -0.08032, 0.003173, 1.0, -0.001642, 0.003336, 1.0, -0.001666, 0.00336, 1.0, 0.0009593, 0.0009232, 1.0, -0.001666, 0.00336, 1.0, 0.0008909, 0.0008118, 1.0, 0.0009593, 0.0009232, 1.0, 0.0009593, 0.0009232, 1.0, 0.0008909, 0.0008118, 1.0, 4.601e-07, -0.0003784, 1.0, 4.601e-07, -0.0003784, 1.0, 0.0008909, 0.0008118, 1.0, 5.953e-07, -0.0003794, 1.0, -5.139e-06, -0.0004083, 1.0, 4.601e-07, -0.0003784, 1.0, 5.953e-07, -0.0003794, 1.0, 5.622e-08, -0.0007823, 1.0, -5.139e-06, -0.0004083, 1.0, 5.953e-07, -0.0003794, 1.0, 6.237e-07, -0.004891, 1.0, -5.139e-06, -0.0004083, 1.0, 5.622e-08, -0.0007823, 1.0, 1.083e-06, -0.004886, 1.0, 1.341e-06, -0.004886, 1.0, 1.427e-06, -0.002298, 1.0, 1.652e-06, 0.003672, 1.0, 1.652e-06, 0.003672, 1.0, 1.463e-07, 0.006213, 1.0, -2.753e-07, 0.003671, 1.0, 1.341e-06, 0.00629, 1.0, -6.92e-07, 0.006513, 1.0, -6.92e-07, 0.006513, 1.0, 1.341e-06, 0.00629, 1.0, 7.967e-06, 0.0007656, 1.0, -1.148e-06, 0.0007664, 1.0, 7.967e-06, 0.0007656, 1.0, 1.341e-06, 0.00629, 1.0, -1.079e-06, 0.0008702, 1.0, 7.967e-06, 0.0007656, 1.0, -1.148e-06, 0.0007664, 1.0, -5.388e-07, 0.0008785, 1.0, -1.079e-06, 0.0008702, 1.0, -1.148e-06, 0.0007664, 1.0, -1.079e-06, 0.0008702, 1.0, -5.388e-07, 0.0008785, 0.9999, 0.0001933, 0.01148, 0.9999, 0.0001933, 0.01148, 1.0, -5.388e-07, 0.0008785, 0.9999, -0.0003551, 0.0114, -3.615e-07, 0.0, 1.0, 0.0, 0.0, 1.0, -9.122e-06, 0.0, 1.0, -3.615e-07, 0.0, 1.0, -9.122e-06, 0.0, 1.0, -1.073e-06, 0.0, 1.0, -3.615e-07, 0.0, 1.0, -1.073e-06, 0.0, 1.0, -4.754e-06, 0.0, 1.0, -3.615e-07, 0.0, 1.0, -4.754e-06, 0.0, 1.0, -3.662e-07, 0.0, 1.0, -3.615e-07, 0.0, 1.0, -3.662e-07, 0.0, 1.0, -1.252e-07, 0.0, 1.0, -3.662e-07, 0.0, 1.0, -2.746e-06, 0.0, 1.0, -1.252e-07, 0.0, 1.0, -2.746e-06, 0.0, 1.0, -7.482e-06, 0.0, 1.0, -1.252e-07, 0.0, 1.0, -7.482e-06, 0.0, 1.0, 1.591e-05, 0.0, 1.0, -1.252e-07, 0.0, 1.0, 1.591e-05, 0.0, 1.0, -1.824e-05, 0.0, 1.0, -1.252e-07, 0.0, 1.0, -1.824e-05, 0.0, 1.0, 0.0, 0.0, 1.0, -1.252e-07, 0.0, 1.0, 0.0, 0.0, 1.0, -3.615e-07, 0.0, 1.0, 2.472e-07, 0.0, 1.0, 2.472e-07, 0.0, 1.0, -3.615e-07, 0.0, 1.0, -1.252e-07, 0.0, 1.0, -0.9979, 0.06455, 3.439e-05, -0.9979, 0.06458, 3.518e-05, -0.9979, 0.06456, 3.501e-05, -0.9979, 0.06456, 3.501e-05, -0.9979, 0.06458, 3.518e-05, -0.9995, 0.03229, -0.0001714, -0.9995, 0.03229, -0.0001714, -0.9979, 0.06458, 3.518e-05, -0.9995, 0.0323, -0.000172, -0.9979, 0.06456, 3.251e-05, -0.9995, 0.0323, -0.000172, -0.9979, 0.06458, 3.518e-05, -0.9979, 0.06454, 3.225e-05, -0.9979, 0.06456, 3.251e-05, -0.9979, 0.06458, 3.518e-05, 0.0, 1.0, -0.009668, 0.0, 1.0, -0.009668, -1.069e-07, 1.0, -0.0007519, 1.944e-09, 1.0, -0.009671, -1.639e-06, 1.0, -0.0008274, -2.314e-08, 1.0, -0.0009375, -2.314e-08, 1.0, -0.0009375, -1.639e-06, 1.0, -0.0008274, 3.059e-11, 1.0, -0.0007475, -1.639e-06, 1.0, -0.0008274, 0.0, 1.0, -0.0007475, 3.059e-11, 1.0, -0.0007475, -2.478e-05, 1.0, -0.0004376, 3.059e-11, 1.0, -0.0007475, 0.0, 1.0, -0.0007475, -3.973e-09, 1.0, -0.0002793, -2.478e-05, 1.0, -0.0004376, 0.0, 1.0, -0.0007475, 0.0002576, 1.0, -0.0001377, -2.478e-05, 1.0, -0.0004376, -3.973e-09, 1.0, -0.0002793, 0.0002887, 1.0, -0.0001709, -2.478e-05, 1.0, -0.0004376, 0.0002576, 1.0, -0.0001377, 0.0002887, 1.0, -0.0001709, 0.0002576, 1.0, -0.0001377, 0.000704, 1.0, -0.0005538, 0.0002576, 1.0, -0.0001377, -4.701e-05, 1.0, -4.393e-05, 0.000704, 1.0, -0.0005538, 5.478e-05, 1.0, 5.691e-05, 0.000704, 1.0, -0.0005538, -4.701e-05, 1.0, -4.393e-05, 5.478e-05, 1.0, 5.691e-05, -4.701e-05, 1.0, -4.393e-05, -1.707e-07, 1.0, 6.896e-08, 0.0, 1.0, 2.499e-08, 0.0, 1.0, 2.499e-08, 0.0, 1.0, 2.499e-08, 1.0, 0.0008909, 0.0008118, 0.9969, -0.07849, -0.0004394, 1.0, 5.953e-07, -0.0003794, 0.9969, -0.07849, -0.0004394, 0.9969, -0.07842, -0.0004392, 1.0, 5.953e-07, -0.0003794, 0.9969, -0.07849, -0.0004394, 0.9511, -0.309, -0.0005955, 0.9969, -0.07842, -0.0004392, 0.951, -0.3091, -0.0005956, 0.9511, -0.309, -0.0005955, 0.9969, -0.07849, -0.0004394, 0.951, -0.3091, -0.0005956, 0.809, -0.5878, -0.0007514, 0.9511, -0.309, -0.0005955, 0.809, -0.5878, -0.0007514, 0.809, -0.5878, -0.0007514, 0.951, -0.3091, -0.0005956, 0.809, -0.5878, -0.0007514, 0.5878, -0.809, -0.0008338, 0.809, -0.5878, -0.0007514, 0.5878, -0.809, -0.0008338, 0.5878, -0.809, -0.0008338, 0.809, -0.5878, -0.0007514, 0.5878, -0.809, -0.0008338, 0.309, -0.9511, -0.0008346, 0.5878, -0.809, -0.0008338, 0.309, -0.9511, -0.0008346, 0.309, -0.9511, -0.0008346, 0.5878, -0.809, -0.0008338, 0.309, -0.9511, -0.0008346, 0.07848, -0.9969, -0.0007813, 0.309, -0.9511, -0.0008346, 0.07848, -0.9969, -0.0007813, 0.07844, -0.9969, -0.0007812, 0.309, -0.9511, -0.0008346, 0.07848, -0.9969, -0.0007813, -0.07848, -0.9969, -0.0007811, 0.07844, -0.9969, -0.0007812, 0.07844, -0.9969, -0.0007812, -0.07848, -0.9969, -0.0007811, -0.07844, -0.9969, -0.0007811, -0.07848, -0.9969, -0.0007811, -0.309, -0.9511, -0.0008339, -0.07844, -0.9969, -0.0007811, -0.309, -0.9511, -0.0008338, -0.309, -0.9511, -0.0008339, -0.07848, -0.9969, -0.0007811, -0.309, -0.9511, -0.0008338, -0.5878, -0.809, -0.0008324, -0.309, -0.9511, -0.0008339, -0.5878, -0.809, -0.0008324, -0.5878, -0.809, -0.0008324, -0.309, -0.9511, -0.0008339, -0.5878, -0.809, -0.0008324, -0.809, -0.5878, -0.0007495, -0.5878, -0.809, -0.0008324, -0.809, -0.5878, -0.0007495, -0.809, -0.5878, -0.0007495, -0.5878, -0.809, -0.0008324, -0.809, -0.5878, -0.0007495, -0.951, -0.3091, -0.0005932, -0.809, -0.5878, -0.0007495, -0.951, -0.3091, -0.0005932, -0.9511, -0.309, -0.0005928, -0.809, -0.5878, -0.0007495, -0.951, -0.3091, -0.0005932, -0.9969, -0.07848, -0.0004365, -0.9511, -0.309, -0.0005928, -0.9969, -0.07848, -0.0004365, -0.9969, -0.07842, -0.0004353, -0.9511, -0.309, -0.0005928, -0.9969, -0.07848, -0.0004365, -0.9995, 0.03229, -0.0001714, -0.9969, -0.07842, -0.0004353, -0.9995, 0.03229, -0.0001714, -0.9995, 0.0323, -0.000172, -0.9969, -0.07842, -0.0004353, 0.9968, -0.07997, 0.003149, 0.9506, -0.3103, 0.003625, 0.9968, -0.08032, 0.003173, 0.9506, -0.3103, 0.003625, 0.9507, -0.3101, 0.003654, 0.9968, -0.08032, 0.003173, 0.9506, -0.3103, 0.003625, 0.8084, -0.5887, 0.004793, 0.9507, -0.3101, 0.003654, 0.8084, -0.5887, 0.004793, 0.8085, -0.5884, 0.004829, 0.9507, -0.3101, 0.003654, 0.8084, -0.5887, 0.004793, 0.587, -0.8096, 0.005682, 0.8085, -0.5884, 0.004829, 0.587, -0.8096, 0.005682, 0.5875, -0.8092, 0.00577, 0.8085, -0.5884, 0.004829, 0.587, -0.8096, 0.005682, 0.3093, -0.951, 0.006371, 0.5875, -0.8092, 0.00577, 0.3093, -0.951, 0.006371, 0.3086, -0.9512, 0.006267, 0.5875, -0.8092, 0.00577, 0.3093, -0.951, 0.006371, 0.07601, -0.9971, 0.0066, 0.3086, -0.9512, 0.006267, 0.07601, -0.9971, 0.0066, 0.0761, -0.9971, 0.006327, 0.3086, -0.9512, 0.006267, 0.0761, -0.9971, 0.006327, 0.07601, -0.9971, 0.0066, 0.0002373, -1.0, -5.038e-05, -0.00474, -1.0, 0.006428, 0.0761, -0.9971, 0.006327, 0.0002373, -1.0, -5.038e-05, 0.07601, -0.9971, 0.0066, 0.0002399, -1.0, -0.000339, 0.0002373, -1.0, -5.038e-05, 0.0002373, -1.0, -5.038e-05, 0.0002399, -1.0, -0.000339, 0.0001094, -1.0, 0.000102, -0.0001279, -1.0, -0.0001326, 0.0001094, -1.0, 0.000102, 0.0002399, -1.0, -0.000339, -0.0001279, -1.0, -0.0001326, 6.564e-09, -1.0, -2.516e-08, 0.0001094, -1.0, 0.000102, 0.0, -1.0, -2.432e-08, 0.0001094, -1.0, 0.000102, 6.564e-09, -1.0, -2.516e-08, -0.0004083, 1.0, -0.003798, -0.0005382, 1.0, -0.003783, 0.0002541, 1.0, -0.004064, 0.0002541, 1.0, -0.004064, -0.0005382, 1.0, -0.003783, 0.0002543, 1.0, -0.004052, 0.0002541, 1.0, -0.004064, 0.0002543, 1.0, -0.004052, 8.22e-08, 1.0, -9.134e-05, 8.22e-08, 1.0, -9.134e-05, 0.0002543, 1.0, -0.004052, -4.941e-07, 1.0, -8.876e-05, 8.22e-08, 1.0, -9.134e-05, -4.941e-07, 1.0, -8.876e-05, -8.848e-05, 1.0, 0.002478, 5.052e-08, 1.0, 0.002468, -8.848e-05, 1.0, 0.002478, -4.941e-07, 1.0, -8.876e-05, -8.848e-05, 1.0, 0.002478, 5.052e-08, 1.0, 0.002468, -1.801e-07, 0.9996, -0.02648, 0.0, 0.9996, -0.02647, 0.0, 0.9996, -0.02647, -7.666e-07, 1.0, 0.002478, -1.0, -2.817e-06, 1.067e-07, -1.0, -2.817e-06, 1.067e-07, -1.0, -2.817e-06, 1.067e-07, -1.0, -2.269e-07, -1.067e-07, -1.0, -2.269e-07, -1.067e-07, -1.0, -2.269e-07, -1.067e-07, -1.718e-07, 1.0, 1.059e-06, -1.888e-09, 1.0, 4.066e-07, -1.293e-07, 1.0, 1.573e-06, -1.888e-09, 1.0, 4.066e-07, 0.0, 1.0, 4.065e-07, -1.293e-07, 1.0, 1.573e-06, -1.978e-05, -1.0, -1.812e-05, -1.29e-05, -1.0, -3.057e-05, -2.936e-05, -1.0, -7.882e-07, 0.0, -1.0, -4.215e-07, 0.0, -1.0, -4.215e-07, 0.0, -1.0, -4.215e-07, 0.0, -8.991e-07, -1.0, 6.297e-08, -8.991e-07, -1.0, 7.987e-09, -8.991e-07, -1.0, 6.297e-08, -8.991e-07, -1.0, 7.095e-08, -8.991e-07, -1.0, 7.987e-09, -8.991e-07, -1.0, 1.5e-07, 1.0, -5.698e-07, -1.718e-07, 1.0, 1.059e-06, 8.948e-08, 1.0, -1.117e-06, -1.718e-07, 1.0, 1.059e-06, -1.293e-07, 1.0, 1.573e-06, 8.948e-08, 1.0, -1.117e-06, -1.978e-05, -1.0, -1.812e-05, 2.142e-05, -1.0, -1.951e-05, -1.29e-05, -1.0, -3.057e-05, 1.486e-05, -1.0, -2.991e-05, -1.29e-05, -1.0, -3.057e-05, 2.142e-05, -1.0, -1.951e-05, 1.0, -2.415e-06, 5.336e-08, 1.0, -9.259e-07, -9.468e-08, 1.0, -2.294e-06, 4.132e-08, 1.0, -9.259e-07, -9.468e-08, 1.0, -8.049e-07, -1.067e-07, 1.0, -2.294e-06, 4.132e-08, 1.5e-07, 1.0, -5.698e-07, 8.948e-08, 1.0, -1.117e-06, 2.583e-07, 1.0, 4.286e-07, 0.0, 1.0, 4.257e-07, 0.0, 1.0, 4.257e-07, 0.0, 1.0, 4.257e-07, 2.142e-05, -1.0, -1.951e-05, 2.457e-07, -1.0, -4.246e-07, 1.486e-05, -1.0, -2.991e-05, 0.0, -1.0, -4.217e-07, 1.486e-05, -1.0, -2.991e-05, 2.457e-07, -1.0, -4.246e-07, 1.0, -1.163e-06, -5.298e-08, 1.0, -1.163e-06, -1.019e-07, 1.0, -1.163e-06, -5.705e-08, 1.0, -1.163e-06, -1.019e-07, 1.0, -1.163e-06, -1.059e-07, 1.0, -1.163e-06, -5.705e-08, 2.836e-07, 0.0, -1.0, 1.817e-08, 0.0, -1.0, 2.502e-07, 0.0, -1.0, 1.817e-08, 0.0, -1.0, -1.525e-08, 0.0, -1.0, 2.502e-07, 0.0, -1.0, -0.9998, -0.01804, 0.0005512, -0.9998, -0.01802, 0.00056, -0.9998, -0.01803, 0.0005499, -0.9998, -0.01803, 0.0005499, -0.9998, -0.01802, 0.00056, -0.9998, -0.01808, 0.0005507, -0.9998, -0.01808, 0.0005507, -0.9998, -0.01802, 0.00056, -0.9998, -0.01809, 0.00055, -0.9998, -0.01809, 0.00055, -0.9998, -0.01802, 0.00056, -0.9998, -0.01809, 0.0005504, -0.9998, -0.01802, 0.00056, -0.9998, -0.01804, 0.0005561, -0.9998, -0.01809, 0.0005504, -1.0, 9.658e-07, 1.502e-07, -1.0, 4.816e-07, -3.946e-10, -1.0, 8.608e-07, 1.211e-07, -1.0, 4.816e-07, -3.946e-10, -1.0, 1.992e-07, -2.74e-08, -1.0, 8.608e-07, 1.211e-07, -1.0, 0.0, -2.503e-08, -1.0, 8.608e-07, 1.211e-07, -1.0, 1.992e-07, -2.74e-08, 8.568e-07, -1.0, -0.003471, 2.614e-07, -1.0, -0.00347, 6.598e-07, -1.0, -0.00347, 2.614e-07, -1.0, -0.00347, 6.437e-08, -1.0, -0.00347, 6.598e-07, -1.0, -0.00347, -3.964e-08, 0.0, 1.0, -3.964e-08, -3.449e-08, 1.0, -3.964e-08, -3.436e-08, 1.0, -3.964e-08, -3.449e-08, 1.0, -3.964e-08, -6.885e-08, 1.0, -3.964e-08, -3.436e-08, 1.0, -3.892e-07, 0.0, -1.0, -7.008e-06, 0.0, -1.0, -3.892e-07, 0.0, -1.0, 0.0, 0.0, -1.0, -3.892e-07, 0.0, -1.0, -3.892e-07, 0.0, -1.0, -5.069e-08, -2.548e-07, -1.0, 0.0, 0.0, -1.0, -3.892e-07, 0.0, -1.0, 0.0, 0.0, -1.0, -5.069e-08, -2.548e-07, -1.0, -3.892e-07, 0.0, -1.0, -5.069e-08, -2.548e-07, -1.0, 0.0, 0.0, -1.0, -1.662e-08, -2.548e-07, -1.0, -6.473e-08, -4.842e-07, -1.0, -5.069e-08, -2.548e-07, -1.0, -1.662e-08, -2.548e-07, -1.0, 0.0, -4.842e-07, -1.0, -6.473e-08, -4.842e-07, -1.0, -1.662e-08, -2.548e-07, -1.0, 0.0, 0.0, -1.0, 0.0, 0.0, -1.0, -1.662e-08, -2.548e-07, -1.0, -1.662e-08, -2.548e-07, -1.0, 0.0, 0.0, -1.0, 1.21e-07, 0.0, -1.0, 0.0, 0.0, -1.0, -5.365e-07, 0.0, -1.0, 1.21e-07, 0.0, -1.0, -5.365e-07, 0.0, -1.0, -4.172e-06, 0.0, -1.0, 1.21e-07, 0.0, -1.0, -4.172e-06, 0.0, -1.0, 7.008e-06, 0.0, -1.0, 1.21e-07, 0.0, -1.0, 1.0, 1.083e-06, -0.004886, 1.0, 1.427e-06, -0.002298, 1.0, 2.888e-06, -0.004891, 1.0, 2.888e-06, -0.004891, 1.0, 1.427e-06, -0.002298, 1.0, 3.172e-06, -0.004892, -0.999, 0.0, 0.04523, -0.999, -1.43e-06, 0.04522, -0.999, -1.157e-05, 0.04518, -0.999, -1.43e-06, 0.04522, -0.999, -1.343e-05, 0.04517, -0.999, -1.157e-05, 0.04518, 0.0, -2.852e-06, -1.0, 5.704e-08, -2.889e-06, -1.0, 2.014e-09, -2.853e-06, -1.0, 5.704e-08, -2.889e-06, -1.0, 5.908e-08, -2.89e-06, -1.0, 2.014e-09, -2.853e-06, -1.0, 1.0, 1.267e-06, 5.297e-08, 1.0, 4.979e-06, -5.047e-08, 1.0, 1.357e-06, 5.047e-08, 1.0, 4.979e-06, -5.047e-08, 1.0, 5.069e-06, -5.297e-08, 1.0, 1.357e-06, 5.047e-08, 1.028e-07, -1.0, -7.861e-08, 2.485e-08, -1.0, -4.366e-08, 7.796e-08, -1.0, -6.748e-08, 2.485e-08, -1.0, -4.366e-08, 7.511e-15, -1.0, -3.252e-08, 7.796e-08, -1.0, -6.748e-08])] * 3)])
me_blast_door_frame_physics = bpy.data.meshes.new('blast_door_frame_physics')
me_blast_door_frame_physics.from_pydata([(-50.67, -19.89, 144.0), (-59.49, -19.89, 144.0), (-50.67, -19.89, 0.3702), (-59.49, -19.89, 0.3702), (-50.67, 19.86, 0.3702), (-50.67, 19.86, 144.0), (-59.49, 19.86, 0.3702), (-59.49, 19.86, 144.0), (-48.63, -2.376, -4e-06), (-50.67, -2.376, -4e-06), (-50.67, 14.52, -3e-06), (-48.63, 14.52, -3e-06), (-48.63, -2.376, 143.1), (-50.67, -2.376, 144.0), (-48.63, 14.52, 143.1), (-50.67, 14.52, 144.0), (45.36, -2.376, 143.1), (47.8, -2.376, 144.0), (-50.67, -2.376, 144.0), (-48.63, 14.52, 143.1), (47.8, 14.52, 144.0), (45.36, 14.52, 143.1), (-50.67, 14.52, 144.0), (45.36, 14.52, 143.1), (45.36, -2.376, -6e-06), (45.36, 14.52, -5e-06), (47.74, -2.376, -6e-06), (47.8, -2.376, 144.0), (47.74, 14.52, -5e-06), (47.8, 14.52, 144.0), (61.53, 19.86, 144.0), (61.53, 19.86, 0.3702), (47.75, 19.86, 144.0), (47.75, 19.86, 0.3702), (61.53, -12.27, 144.0), (61.53, -12.27, 0.3702), (47.75, -16.13, 144.0), (47.75, -16.13, 0.3702), (-59.38, -19.89, 153.1), (61.56, -19.89, 144.0), (61.56, -19.89, 153.1), (-59.38, -19.89, 144.0), (61.56, 19.86, 144.0), (61.56, 19.86, 153.1), (-59.38, 19.86, 153.1), (-59.38, 19.86, 144.0)], [], [(0, 1, 2), (1, 3, 2), (4, 5, 2), (5, 0, 2), (4, 2, 6), (6, 2, 3), (4, 6, 5), (5, 6, 7), (6, 3, 7), (7, 3, 1), (0, 5, 1), (5, 7, 1), (8, 9, 10), (8, 10, 11), (12, 13, 8), (8, 13, 9), (8, 11, 12), (11, 14, 12), (14, 13, 12), (15, 9, 13), (9, 15, 10), (15, 13, 14), (15, 14, 10), (14, 11, 10), (16, 17, 12), (17, 18, 12), (16, 12, 19), (19, 12, 18), (17, 16, 20), (16, 21, 20), (16, 19, 21), (19, 22, 20), (21, 19, 20), (22, 19, 18), (17, 20, 18), (18, 20, 22), (16, 23, 24), (24, 23, 25), (16, 26, 27), (16, 24, 26), (24, 25, 28), (24, 28, 26), (29, 23, 16), (16, 27, 29), (25, 23, 28), (28, 29, 26), (29, 27, 26), (23, 29, 28), (30, 31, 32), (32, 31, 33), (34, 35, 30), (35, 31, 30), (30, 36, 34), (32, 36, 30), (33, 31, 35), (33, 35, 37), (34, 36, 35), (36, 37, 35), (36, 32, 37), (37, 32, 33), (38, 39, 40), (38, 41, 39), (40, 42, 43), (40, 39, 42), (43, 44, 40), (44, 38, 40), (44, 43, 42), (38, 44, 41), (41, 44, 45), (45, 42, 39), (45, 39, 41), (45, 44, 42)])
me_blast_door_frame_physics.polygons.foreach_set('use_smooth', [True] * 72)
_uv = me_blast_door_frame_physics.uv_layers.new(name='UVMap')
_uv.uv.foreach_set('vector', [0.0, 0.0, 0.0, 0.0, 0.0, 0.0, 0.0, 0.0, 0.0, 0.0, 0.0, 0.0, 0.0, 0.0, 0.0, 0.0, 0.0, 0.0, 0.0, 0.0, 0.0, 0.0, 0.0, 0.0, 0.0, 0.0, 0.0, 0.0, 0.0, 0.0, 0.0, 0.0, 0.0, 0.0, 0.0, 0.0, 0.0, 0.0, 0.0, 0.0, 0.0, 0.0, 0.0, 0.0, 0.0, 0.0, 0.0, 0.0, 0.0, 0.0, 0.0, 0.0, 0.0, 0.0, 0.0, 0.0, 0.0, 0.0, 0.0, 0.0, 0.0, 0.0, 0.0, 0.0, 0.0, 0.0, 0.0, 0.0, 0.0, 0.0, 0.0, 0.0, 0.0, 0.0, 0.0, 0.0, 0.0, 0.0, 0.0, 0.0, 0.0, 0.0, 0.0, 0.0, 0.0, 0.0, 0.0, 0.0, 0.0, 0.0, 0.0, 0.0, 0.0, 0.0, 0.0, 0.0, 0.0, 0.0, 0.0, 0.0, 0.0, 0.0, 0.0, 0.0, 0.0, 0.0, 0.0, 0.0, 0.0, 0.0, 0.0, 0.0, 0.0, 0.0, 0.0, 0.0, 0.0, 0.0, 0.0, 0.0, 0.0, 0.0, 0.0, 0.0, 0.0, 0.0, 0.0, 0.0, 0.0, 0.0, 0.0, 0.0, 0.0, 0.0, 0.0, 0.0, 0.0, 0.0, 0.0, 0.0, 0.0, 0.0, 0.0, 0.0, 0.0, 0.0, 0.0, 0.0, 0.0, 0.0, 0.0, 0.0, 0.0, 0.0, 0.0, 0.0, 0.0, 0.0, 0.0, 0.0, 0.0, 0.0, 0.0, 0.0, 0.0, 0.0, 0.0, 0.0, 0.0, 0.0, 0.0, 0.0, 0.0, 0.0, 0.0, 0.0, 0.0, 0.0, 0.0, 0.0, 0.0, 0.0, 0.0, 0.0, 0.0, 0.0, 0.0, 0.0, 0.0, 0.0, 0.0, 0.0, 0.0, 0.0, 0.0, 0.0, 0.0, 0.0, 0.0, 0.0, 0.0, 0.0, 0.0, 0.0, 0.0, 0.0, 0.0, 0.0, 0.0, 0.0, 0.0, 0.0, 0.0, 0.0, 0.0, 0.0, 0.0, 0.0, 0.0, 0.0, 0.0, 0.0, 0.0, 0.0, 0.0, 0.0, 0.0, 0.0, 0.0, 0.0, 0.0, 0.0, 0.0, 0.0, 0.0, 0.0, 0.0, 0.0, 0.0, 0.0, 0.0, 0.0, 0.0, 0.0, 0.0, 0.0, 0.0, 0.0, 0.0, 0.0, 0.0, 0.0, 0.0, 0.0, 0.0, 0.0, 0.0, 0.0, 0.0, 0.0, 0.0, 0.0, 0.0, 0.0, 0.0, 0.0, 0.0, 0.0, 0.0, 0.0, 0.0, 0.0, 0.0, 0.0, 0.0, 0.0, 0.0, 0.0, 0.0, 0.0, 0.0, 0.0, 0.0, 0.0, 0.0, 0.0, 0.0, 0.0, 0.0, 0.0, 0.0, 0.0, 0.0, 0.0, 0.0, 0.0, 0.0, 0.0, 0.0, 0.0, 0.0, 0.0, 0.0, 0.0, 0.0, 0.0, 0.0, 0.0, 0.0, 0.0, 0.0, 0.0, 0.0, 0.0, 0.0, 0.0, 0.0, 0.0, 0.0, 0.0, 0.0, 0.0, 0.0, 0.0, 0.0, 0.0, 0.0, 0.0, 0.0, 0.0, 0.0, 0.0, 0.0, 0.0, 0.0, 0.0, 0.0, 0.0, 0.0, 0.0, 0.0, 0.0, 0.0, 0.0, 0.0, 0.0, 0.0, 0.0, 0.0, 0.0, 0.0, 0.0, 0.0, 0.0, 0.0, 0.0, 0.0, 0.0, 0.0, 0.0, 0.0, 0.0, 0.0, 0.0, 0.0, 0.0, 0.0, 0.0, 0.0, 0.0, 0.0, 0.0, 0.0, 0.0, 0.0, 0.0, 0.0, 0.0, 0.0, 0.0, 0.0, 0.0, 0.0, 0.0, 0.0, 0.0, 0.0, 0.0, 0.0, 0.0, 0.0, 0.0, 0.0, 0.0, 0.0, 0.0, 0.0, 0.0, 0.0, 0.0, 0.0, 0.0, 0.0, 0.0, 0.0, 0.0, 0.0, 0.0, 0.0, 0.0, 0.0, 0.0, 0.0, 0.0, 0.0, 0.0, 0.0, 0.0, 0.0, 0.0, 0.0, 0.0, 0.0, 0.0, 0.0, 0.0, 0.0, 0.0, 0.0, 0.0, 0.0, 0.0])
me_blast_door_frame_physics.materials.append(mat_phy)
me_blast_door_frame_physics.use_remesh_fix_poles = True
me_blast_door_frame_physics.use_remesh_preserve_attributes = False
me_blast_door_frame_physics.use_mirror_vertex_groups = False
me_blast_door_frame_physics.update()
me_blast_door_frame_physics.normals_split_custom_set([tuple(v) for v in zip(*[iter([0.2161, -0.0598, 0.9745, 0.403, -0.1116, -0.9084, 0.2161, 0.05976, 0.9745, 0.403, -0.1116, -0.9084, 0.1102, 0.03044, -0.9934, 0.2161, 0.05976, 0.9745, -0.2161, 0.05986, 0.9745, -0.2161, -0.05983, 0.9745, 0.2161, 0.05976, 0.9745, -0.2161, -0.05983, 0.9745, 0.2161, -0.0598, 0.9745, 0.2161, 0.05976, 0.9745, -0.2161, 0.05986, 0.9745, 0.2161, 0.05976, 0.9745, -0.403, 0.1115, -0.9084, -0.403, 0.1115, -0.9084, 0.2161, 0.05976, 0.9745, 0.1102, 0.03044, -0.9934, -0.2161, 0.05986, 0.9745, -0.403, 0.1115, -0.9084, -0.2161, -0.05983, 0.9745, -0.2161, -0.05983, 0.9745, -0.403, 0.1115, -0.9084, -0.1101, -0.03046, -0.9934, -0.403, 0.1115, -0.9084, 0.1102, 0.03044, -0.9934, -0.1101, -0.03046, -0.9934, -0.1101, -0.03046, -0.9934, 0.1102, 0.03044, -0.9934, 0.403, -0.1116, -0.9084, 0.2161, -0.0598, 0.9745, -0.2161, -0.05983, 0.9745, 0.403, -0.1116, -0.9084, -0.2161, -0.05983, 0.9745, -0.1101, -0.03046, -0.9934, 0.403, -0.1116, -0.9084, 0.2358, 0.02774, 0.9714, 0.06033, 0.007094, -0.9982, -0.2345, 0.02764, -0.9717, 0.2358, 0.02774, 0.9714, -0.2345, 0.02764, -0.9717, -0.06043, 0.007122, 0.9981, 0.06018, -0.007094, 0.9982, 0.2372, -0.02794, -0.9711, 0.2358, 0.02774, 0.9714, 0.2358, 0.02774, 0.9714, 0.2372, -0.02794, -0.9711, 0.06033, 0.007094, -0.9982, 0.2358, 0.02774, 0.9714, -0.06043, 0.007122, 0.9981, 0.06018, -0.007094, 0.9982, -0.06043, 0.007122, 0.9981, -0.2331, -0.02736, 0.9721, 0.06018, -0.007094, 0.9982, -0.2331, -0.02736, 0.9721, 0.2372, -0.02794, -0.9711, 0.06018, -0.007094, 0.9982, -0.06057, -0.007036, -0.9981, 0.06033, 0.007094, -0.9982, 0.2372, -0.02794, -0.9711, 0.06033, 0.007094, -0.9982, -0.06057, -0.007036, -0.9981, -0.2345, 0.02764, -0.9717, -0.06057, -0.007036, -0.9981, 0.2372, -0.02794, -0.9711, -0.2331, -0.02736, 0.9721, -0.06057, -0.007036, -0.9981, -0.2331, -0.02736, 0.9721, -0.2345, 0.02764, -0.9717, -0.2331, -0.02736, 0.9721, -0.06043, 0.007122, 0.9981, -0.2345, 0.02764, -0.9717, 0.02606, 0.9996, 0.009353, 0.1064, -0.9943, 0.009375, 0.1063, 0.9943, -0.00936, 0.1064, -0.9943, 0.009375, 0.02724, -0.9996, -0.009367, 0.1063, 0.9943, -0.00936, 0.02606, 0.9996, 0.009353, 0.1063, 0.9943, -0.00936, -0.05336, 0.9985, -0.009396, -0.05336, 0.9985, -0.009396, 0.1063, 0.9943, -0.00936, 0.02724, -0.9996, -0.009367, 0.1064, -0.9943, 0.009375, 0.02606, 0.9996, 0.009353, -0.05345, -0.9985, 0.009287, 0.02606, 0.9996, 0.009353, -0.05196, 0.9986, 0.009356, -0.05345, -0.9985, 0.009287, 0.02606, 0.9996, 0.009353, -0.05336, 0.9985, -0.009396, -0.05196, 0.9986, 0.009356, -0.05336, 0.9985, -0.009396, -0.0544, -0.9985, -0.009436, -0.05345, -0.9985, 0.009287, -0.05196, 0.9986, 0.009356, -0.05336, 0.9985, -0.009396, -0.05345, -0.9985, 0.009287, -0.0544, -0.9985, -0.009436, -0.05336, 0.9985, -0.009396, 0.02724, -0.9996, -0.009367, 0.1064, -0.9943, 0.009375, -0.05345, -0.9985, 0.009287, 0.02724, -0.9996, -0.009367, 0.02724, -0.9996, -0.009367, -0.05345, -0.9985, 0.009287, -0.0544, -0.9985, -0.009436, 0.2718, -0.03235, -0.9618, -0.1371, -0.003442, -0.9906, 0.07042, 0.01657, -0.9974, 0.07042, 0.01657, -0.9974, -0.1371, -0.003442, -0.9906, -0.1397, 0.01649, -0.9901, 0.2718, -0.03235, -0.9618, 0.1408, 0.008551, 0.99, 0.1435, -0.01648, 0.9895, 0.2718, -0.03235, -0.9618, 0.07042, 0.01657, -0.9974, 0.1408, 0.008551, 0.99, 0.07042, 0.01657, -0.9974, -0.1397, 0.01649, -0.9901, -0.2733, 0.03213, 0.9614, 0.07042, 0.01657, -0.9974, -0.2733, 0.03213, 0.9614, 0.1408, 0.008551, 0.99, -0.07232, -0.01665, 0.9972, -0.1371, -0.003442, -0.9906, 0.2718, -0.03235, -0.9618, 0.2718, -0.03235, -0.9618, 0.1435, -0.01648, 0.9895, -0.07232, -0.01665, 0.9972, -0.1397, 0.01649, -0.9901, -0.1371, -0.003442, -0.9906, -0.2733, 0.03213, 0.9614, -0.2733, 0.03213, 0.9614, -0.07232, -0.01665, 0.9972, 0.1408, 0.008551, 0.99, -0.07232, -0.01665, 0.9972, 0.1435, -0.01648, 0.9895, 0.1408, 0.008551, 0.99, -0.1371, -0.003442, -0.9906, -0.07232, -0.01665, 0.9972, -0.2733, 0.03213, 0.9614, -0.2085, -0.09887, 0.973, -0.6491, 0.07262, 0.7572, -0.3571, -0.04471, -0.933, -0.3571, -0.04471, -0.933, -0.6491, 0.07262, 0.7572, -0.3524, 0.1672, -0.9208, 0.3563, -0.0797, 0.931, 0.3561, 0.08437, 0.9306, -0.2085, -0.09887, 0.973, 0.3561, 0.08437, 0.9306, -0.6491, 0.07262, 0.7572, -0.2085, -0.09887, 0.973, -0.2085, -0.09887, 0.973, 0.6885, -0.1632, -0.7067, 0.3563, -0.0797, 0.931, -0.3571, -0.04471, -0.933, 0.6885, -0.1632, -0.7067, -0.2085, -0.09887, 0.973, -0.3524, 0.1672, -0.9208, -0.6491, 0.07262, 0.7572, 0.3561, 0.08437, 0.9306, -0.3524, 0.1672, -0.9208, 0.3561, 0.08437, 0.9306, 0.198, 0.04957, -0.979, 0.3563, -0.0797, 0.931, 0.6885, -0.1632, -0.7067, 0.3561, 0.08437, 0.9306, 0.6885, -0.1632, -0.7067, 0.198, 0.04957, -0.979, 0.3561, 0.08437, 0.9306, 0.6885, -0.1632, -0.7067, -0.3571, -0.04471, -0.933, 0.198, 0.04957, -0.979, 0.198, 0.04957, -0.979, -0.3571, -0.04471, -0.933, -0.3524, 0.1672, -0.9208, 0.4142, -0.9076, -0.06814, 0.2223, 0.9743, 0.03647, 0.1131, -0.9908, 0.07433, 0.4142, -0.9076, -0.06814, 0.2201, 0.9647, -0.1448, 0.2223, 0.9743, 0.03647, 0.1131, -0.9908, 0.07433, -0.4115, 0.9014, 0.1352, -0.2219, -0.9723, 0.07297, 0.1131, -0.9908, 0.07433, 0.2223, 0.9743, 0.03647, -0.4115, 0.9014, 0.1352, -0.2219, -0.9723, 0.07297, -0.222, -0.9723, -0.07292, 0.1131, -0.9908, 0.07433, -0.222, -0.9723, -0.07292, 0.4142, -0.9076, -0.06814, 0.1131, -0.9908, 0.07433, -0.222, -0.9723, -0.07292, -0.2219, -0.9723, 0.07297, -0.4115, 0.9014, 0.1352, 0.4142, -0.9076, -0.06814, -0.222, -0.9723, -0.07292, 0.2201, 0.9647, -0.1448, 0.2201, 0.9647, -0.1448, -0.222, -0.9723, -0.07292, -0.1133, 0.9929, -0.03726, -0.1133, 0.9929, -0.03726, -0.4115, 0.9014, 0.1352, 0.2223, 0.9743, 0.03647, -0.1133, 0.9929, -0.03726, 0.2223, 0.9743, 0.03647, 0.2201, 0.9647, -0.1448, -0.1133, 0.9929, -0.03726, -0.222, -0.9723, -0.07292, -0.4115, 0.9014, 0.1352])] * 3)])
arm_blast_door_frame_qc_skeleton = bpy.data.armatures.new('blast_door_frame.qc_skeleton')  # bones are not reproduced

# ---- objects
ob_blast_door_frame_qc_skeleton = bpy.data.objects.new('blast_door_frame.qc_skeleton', arm_blast_door_frame_qc_skeleton)
ob_blast_door_frame_reference = bpy.data.objects.new('blast_door_frame_reference', me_blast_door_frame_reference)
ob_blast_door_frame_physics = bpy.data.objects.new('blast_door_frame_physics', me_blast_door_frame_physics)

# ---- transforms, parenting, visibility, modifiers, constraints
ob_blast_door_frame_qc_skeleton.location = (0.0, 0.0, 0.0)
ob_blast_door_frame_qc_skeleton.show_in_front = True
ob_blast_door_frame_qc_skeleton.lineart.crease_threshold = 0.0
ob_blast_door_frame_reference.parent = ob_blast_door_frame_qc_skeleton
ob_blast_door_frame_reference.location = (0.0, 0.0, 0.0)
ob_blast_door_frame_reference.lineart.crease_threshold = 0.0
_vg = ob_blast_door_frame_reference.vertex_groups.new(name='static_prop')
_vg.add([0, 1, 2, 3, 4, 5, 6, 7, 8, 9, 10, 11, 12, 13, 14, 15, 16, 17, 18, 19, 20, 21, 22, 23, 24, 25, 26, 27, 28, 29, 30, 31, 32, 33, 34, 35, 36, 37, 38, 39, 40, 41, 42, 43, 44, 45, 46, 47, 48, 49, 50, 51, 52, 53, 54, 55, 56, 57, 58, 59, 60, 61, 62, 63, 64, 65, 66, 67, 68, 69, 70, 71, 72, 73, 74, 75, 76, 77, 78, 79, 80, 81, 82, 83, 84, 85, 86, 87, 88, 89, 90, 91, 92, 93, 94, 95, 96, 97, 98, 99], 1.0, 'REPLACE')
_m = ob_blast_door_frame_reference.modifiers.new('Armature', 'ARMATURE')
_m.object = ob_blast_door_frame_qc_skeleton
ob_blast_door_frame_physics.parent = ob_blast_door_frame_qc_skeleton
ob_blast_door_frame_physics.location = (0.0, 0.0, 0.0)
ob_blast_door_frame_physics.display_type = 'SOLID'
ob_blast_door_frame_physics.show_wire = True
ob_blast_door_frame_physics.lineart.crease_threshold = 0.0
_vg = ob_blast_door_frame_physics.vertex_groups.new(name='static_prop')
_vg.add([0, 1, 2, 3, 4, 5, 6, 7, 8, 9, 10, 11, 12, 13, 14, 15, 16, 17, 18, 19, 20, 21, 22, 23, 24, 25, 26, 27, 28, 29, 30, 31, 32, 33, 34, 35, 36, 37, 38, 39, 40, 41, 42, 43, 44, 45], 1.0, 'REPLACE')
_m = ob_blast_door_frame_physics.modifiers.new('Armature', 'ARMATURE')
_m.object = ob_blast_door_frame_qc_skeleton

# ---- collection membership
scene.collection.objects.link(ob_blast_door_frame_qc_skeleton)
scene.collection.objects.link(ob_blast_door_frame_reference)
scene.collection.objects.link(ob_blast_door_frame_physics)
col_blast_door_frame.objects.link(ob_blast_door_frame_qc_skeleton)
col_blast_door_frame.objects.link(ob_blast_door_frame_reference)
col_blast_door_frame.objects.link(ob_blast_door_frame_physics)

# ---- scene / render settings (as saved in the file)
scene.frame_start = 1; scene.frame_end = 250; scene.frame_set(0)
scene.render.engine = 'BLENDER_EEVEE_NEXT'
scene.cycles.use_denoising = False
scene.cycles.samples = 128
scene.cycles.sampling_pattern = 'TABULATED_SOBOL'
scene.cycles.use_adaptive_sampling = False
scene.cycles.use_light_tree = False
scene.view_settings.view_transform = 'Filmic'
bpy.context.view_layer.update()

# ---- added for rendering (the .blend has no active camera and no usable light): camera, sun + grey world if the file has none
cam_auto = bpy.data.cameras.new('AutoCamera')
cam_auto.lens = 50.0
cam_auto.sensor_width = 36.0
cam_auto.clip_end = 3234.97
ob_auto_camera = bpy.data.objects.new('AutoCamera', cam_auto)
scene.collection.objects.link(ob_auto_camera)
ob_auto_camera.location = (185.39, -221.179, 224.01)
ob_auto_camera.rotation_euler = (1.09748, -7.21219e-08, 0.694738)
scene.camera = ob_auto_camera
light_auto_sun = bpy.data.lights.new('AutoSun', 'SUN')
light_auto_sun.energy = 3.0
light_auto_sun.angle = 0.0523599
ob_auto_sun = bpy.data.objects.new('AutoSun', light_auto_sun)
scene.collection.objects.link(ob_auto_sun)
ob_auto_sun.rotation_euler = (0.872665, 0.174533, 0.523599)
if scene.world is None:
    world_auto = bpy.data.worlds.new('AutoWorld')
    world_auto.color = (0.3, 0.3, 0.3)
    scene.world = world_auto
bpy.context.view_layer.update()

